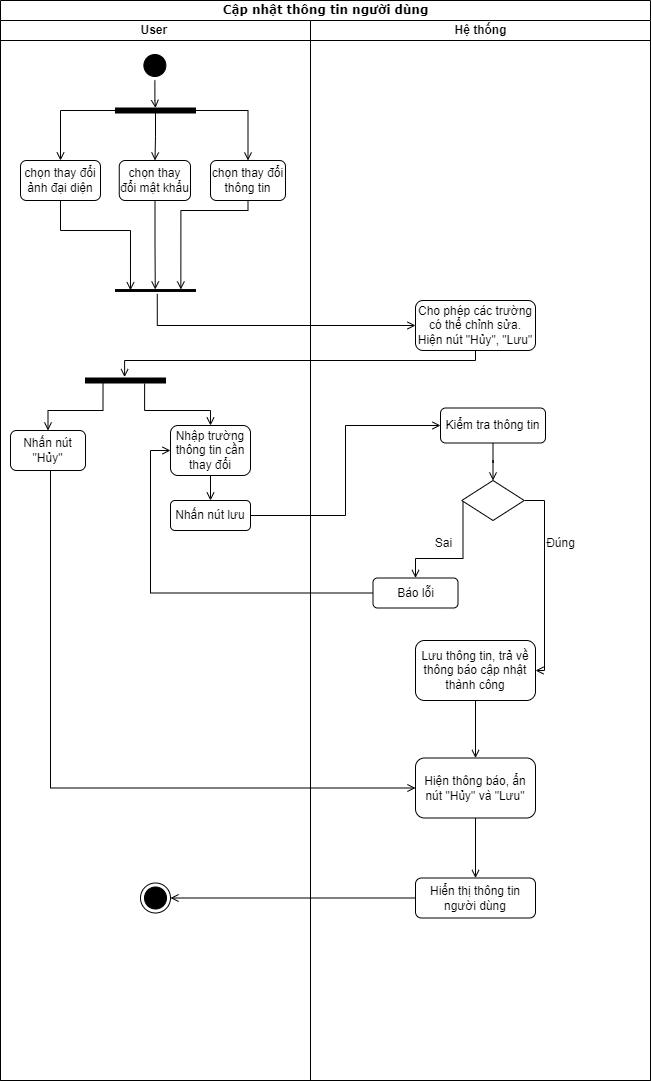

The diagram above was exported from draw.io. Its source (the exported page's mxGraphModel, read from the mxfile embedded in the PNG):
<mxGraphModel dx="1900" dy="523" grid="1" gridSize="10" guides="1" tooltips="1" connect="1" arrows="1" fold="1" page="1" pageScale="1" pageWidth="850" pageHeight="1100" background="none" math="0" shadow="0">
  <root>
    <mxCell id="0" />
    <mxCell id="1" parent="0" />
    <mxCell id="1c1d494c118603dd-1" value="Cập nhật thông tin người dùng" style="swimlane;html=1;childLayout=stackLayout;startSize=20;rounded=0;shadow=0;comic=0;labelBackgroundColor=none;strokeWidth=1;fontFamily=Verdana;fontSize=12;align=center;" parent="1" vertex="1">
      <mxGeometry x="-40" y="70" width="650" height="1080" as="geometry" />
    </mxCell>
    <mxCell id="1c1d494c118603dd-2" value="User&amp;nbsp;" style="swimlane;html=1;startSize=20;" parent="1c1d494c118603dd-1" vertex="1">
      <mxGeometry y="20" width="310" height="1060" as="geometry" />
    </mxCell>
    <mxCell id="S993IayqEUNij42405tz-62" style="edgeStyle=orthogonalEdgeStyle;rounded=0;orthogonalLoop=1;jettySize=auto;html=1;strokeColor=#000000;strokeWidth=1;endArrow=open;endFill=0;" edge="1" parent="1c1d494c118603dd-2" source="S993IayqEUNij42405tz-1" target="S993IayqEUNij42405tz-50">
      <mxGeometry relative="1" as="geometry" />
    </mxCell>
    <mxCell id="S993IayqEUNij42405tz-1" value="" style="ellipse;html=1;shape=startState;fillColor=#000000;strokeColor=#000000;" vertex="1" parent="1c1d494c118603dd-2">
      <mxGeometry x="139.38" y="30" width="30" height="30" as="geometry" />
    </mxCell>
    <mxCell id="S993IayqEUNij42405tz-59" style="edgeStyle=orthogonalEdgeStyle;rounded=0;orthogonalLoop=1;jettySize=auto;html=1;entryX=-0.032;entryY=0.183;entryDx=0;entryDy=0;entryPerimeter=0;strokeColor=#000000;strokeWidth=1;endArrow=open;endFill=0;" edge="1" parent="1c1d494c118603dd-2" source="S993IayqEUNij42405tz-3" target="S993IayqEUNij42405tz-56">
      <mxGeometry relative="1" as="geometry">
        <Array as="points">
          <mxPoint x="248" y="190" />
          <mxPoint x="180" y="190" />
        </Array>
      </mxGeometry>
    </mxCell>
    <mxCell id="S993IayqEUNij42405tz-3" value="chọn thay đổi thông tin" style="rounded=1;whiteSpace=wrap;html=1;strokeColor=#000000;" vertex="1" parent="1c1d494c118603dd-2">
      <mxGeometry x="210" y="140" width="75" height="40" as="geometry" />
    </mxCell>
    <mxCell id="S993IayqEUNij42405tz-14" style="edgeStyle=orthogonalEdgeStyle;rounded=0;orthogonalLoop=1;jettySize=auto;html=1;entryX=0.5;entryY=0;entryDx=0;entryDy=0;strokeColor=#000000;strokeWidth=1;endArrow=open;endFill=0;exitX=0.94;exitY=0.781;exitDx=0;exitDy=0;exitPerimeter=0;" edge="1" parent="1c1d494c118603dd-2" source="S993IayqEUNij42405tz-9" target="S993IayqEUNij42405tz-10">
      <mxGeometry relative="1" as="geometry">
        <Array as="points">
          <mxPoint x="103" y="390" />
          <mxPoint x="48" y="390" />
        </Array>
      </mxGeometry>
    </mxCell>
    <mxCell id="S993IayqEUNij42405tz-15" style="edgeStyle=orthogonalEdgeStyle;rounded=0;orthogonalLoop=1;jettySize=auto;html=1;entryX=0.5;entryY=0;entryDx=0;entryDy=0;strokeColor=#000000;strokeWidth=1;endArrow=open;endFill=0;exitX=1.1;exitY=0.261;exitDx=0;exitDy=0;exitPerimeter=0;" edge="1" parent="1c1d494c118603dd-2" source="S993IayqEUNij42405tz-9" target="S993IayqEUNij42405tz-12">
      <mxGeometry relative="1" as="geometry">
        <Array as="points">
          <mxPoint x="144" y="390" />
          <mxPoint x="210" y="390" />
        </Array>
      </mxGeometry>
    </mxCell>
    <mxCell id="S993IayqEUNij42405tz-9" value="" style="html=1;points=[];perimeter=orthogonalPerimeter;fillColor=strokeColor;strokeColor=#000000;rotation=90;" vertex="1" parent="1c1d494c118603dd-2">
      <mxGeometry x="122.5" y="320" width="5" height="80" as="geometry" />
    </mxCell>
    <mxCell id="S993IayqEUNij42405tz-10" value="Nhấn nút &quot;Hủy&quot;" style="rounded=1;whiteSpace=wrap;html=1;strokeColor=#000000;" vertex="1" parent="1c1d494c118603dd-2">
      <mxGeometry x="10" y="410" width="75" height="40" as="geometry" />
    </mxCell>
    <mxCell id="S993IayqEUNij42405tz-12" value="Nhập trường thông tin cần thay đổi" style="rounded=1;whiteSpace=wrap;html=1;strokeColor=#000000;" vertex="1" parent="1c1d494c118603dd-2">
      <mxGeometry x="170" y="405" width="80" height="50" as="geometry" />
    </mxCell>
    <mxCell id="S993IayqEUNij42405tz-18" value="Nhấn nút lưu" style="rounded=1;whiteSpace=wrap;html=1;strokeColor=#000000;" vertex="1" parent="1c1d494c118603dd-2">
      <mxGeometry x="170" y="480" width="80" height="30" as="geometry" />
    </mxCell>
    <mxCell id="S993IayqEUNij42405tz-17" style="edgeStyle=orthogonalEdgeStyle;rounded=0;orthogonalLoop=1;jettySize=auto;html=1;strokeColor=#000000;strokeWidth=1;endArrow=open;endFill=0;" edge="1" parent="1c1d494c118603dd-2" source="S993IayqEUNij42405tz-12" target="S993IayqEUNij42405tz-18">
      <mxGeometry relative="1" as="geometry">
        <mxPoint x="180" y="540" as="targetPoint" />
      </mxGeometry>
    </mxCell>
    <mxCell id="S993IayqEUNij42405tz-53" style="edgeStyle=orthogonalEdgeStyle;rounded=0;orthogonalLoop=1;jettySize=auto;html=1;entryX=0.5;entryY=0;entryDx=0;entryDy=0;strokeColor=#000000;strokeWidth=1;endArrow=open;endFill=0;" edge="1" parent="1c1d494c118603dd-2" source="S993IayqEUNij42405tz-50" target="S993IayqEUNij42405tz-51">
      <mxGeometry relative="1" as="geometry" />
    </mxCell>
    <mxCell id="S993IayqEUNij42405tz-54" style="edgeStyle=orthogonalEdgeStyle;rounded=0;orthogonalLoop=1;jettySize=auto;html=1;strokeColor=#000000;strokeWidth=1;endArrow=open;endFill=0;" edge="1" parent="1c1d494c118603dd-2" source="S993IayqEUNij42405tz-50" target="S993IayqEUNij42405tz-52">
      <mxGeometry relative="1" as="geometry" />
    </mxCell>
    <mxCell id="S993IayqEUNij42405tz-55" style="edgeStyle=orthogonalEdgeStyle;rounded=0;orthogonalLoop=1;jettySize=auto;html=1;entryX=0.5;entryY=0;entryDx=0;entryDy=0;strokeColor=#000000;strokeWidth=1;endArrow=open;endFill=0;" edge="1" parent="1c1d494c118603dd-2" source="S993IayqEUNij42405tz-50" target="S993IayqEUNij42405tz-3">
      <mxGeometry relative="1" as="geometry" />
    </mxCell>
    <mxCell id="S993IayqEUNij42405tz-50" value="" style="html=1;points=[];perimeter=orthogonalPerimeter;fillColor=strokeColor;strokeColor=default;rotation=90;" vertex="1" parent="1c1d494c118603dd-2">
      <mxGeometry x="152.5" y="50" width="5" height="80" as="geometry" />
    </mxCell>
    <mxCell id="S993IayqEUNij42405tz-60" style="edgeStyle=orthogonalEdgeStyle;rounded=0;orthogonalLoop=1;jettySize=auto;html=1;entryX=0.394;entryY=0.813;entryDx=0;entryDy=0;entryPerimeter=0;strokeColor=#000000;strokeWidth=1;endArrow=open;endFill=0;" edge="1" parent="1c1d494c118603dd-2" source="S993IayqEUNij42405tz-51" target="S993IayqEUNij42405tz-56">
      <mxGeometry relative="1" as="geometry">
        <Array as="points">
          <mxPoint x="60" y="210" />
          <mxPoint x="130" y="210" />
        </Array>
      </mxGeometry>
    </mxCell>
    <mxCell id="S993IayqEUNij42405tz-51" value="chọn thay đổi ảnh đại diện" style="rounded=1;whiteSpace=wrap;html=1;strokeColor=default;" vertex="1" parent="1c1d494c118603dd-2">
      <mxGeometry x="20" y="140" width="80" height="40" as="geometry" />
    </mxCell>
    <mxCell id="S993IayqEUNij42405tz-58" style="edgeStyle=orthogonalEdgeStyle;rounded=0;orthogonalLoop=1;jettySize=auto;html=1;entryX=-0.032;entryY=0.503;entryDx=0;entryDy=0;entryPerimeter=0;strokeColor=#000000;strokeWidth=1;endArrow=open;endFill=0;" edge="1" parent="1c1d494c118603dd-2" source="S993IayqEUNij42405tz-52" target="S993IayqEUNij42405tz-56">
      <mxGeometry relative="1" as="geometry" />
    </mxCell>
    <mxCell id="S993IayqEUNij42405tz-52" value="chọn thay đổi mật khẩu" style="rounded=1;whiteSpace=wrap;html=1;strokeColor=default;" vertex="1" parent="1c1d494c118603dd-2">
      <mxGeometry x="118.75" y="140" width="71.25" height="40" as="geometry" />
    </mxCell>
    <mxCell id="S993IayqEUNij42405tz-56" value="" style="html=1;points=[];perimeter=orthogonalPerimeter;fillColor=strokeColor;strokeColor=default;rotation=90;" vertex="1" parent="1c1d494c118603dd-2">
      <mxGeometry x="154.06" y="230" width="1.88" height="80" as="geometry" />
    </mxCell>
    <mxCell id="S993IayqEUNij42405tz-37" value="" style="ellipse;html=1;shape=endState;fillColor=#000000;strokeColor=default;" vertex="1" parent="1c1d494c118603dd-2">
      <mxGeometry x="140" y="862.5" width="30" height="30" as="geometry" />
    </mxCell>
    <mxCell id="1c1d494c118603dd-3" value="Hệ thống" style="swimlane;html=1;startSize=20;" parent="1c1d494c118603dd-1" vertex="1">
      <mxGeometry x="310" y="20" width="340" height="1060" as="geometry" />
    </mxCell>
    <mxCell id="S993IayqEUNij42405tz-5" value="Cho phép các trường có thể chỉnh sửa. Hiện nút &quot;Hủy&quot;, &quot;Lưu&quot;" style="rounded=1;whiteSpace=wrap;html=1;strokeColor=#000000;" vertex="1" parent="1c1d494c118603dd-3">
      <mxGeometry x="105" y="280" width="120" height="50" as="geometry" />
    </mxCell>
    <mxCell id="S993IayqEUNij42405tz-21" style="edgeStyle=orthogonalEdgeStyle;rounded=0;orthogonalLoop=1;jettySize=auto;html=1;entryX=0.5;entryY=0;entryDx=0;entryDy=0;strokeColor=#000000;strokeWidth=1;endArrow=open;endFill=0;exitX=0.02;exitY=0.5;exitDx=0;exitDy=0;exitPerimeter=0;" edge="1" parent="1c1d494c118603dd-3" source="S993IayqEUNij42405tz-28" target="S993IayqEUNij42405tz-20">
      <mxGeometry relative="1" as="geometry">
        <mxPoint x="172.5" y="520" as="sourcePoint" />
        <Array as="points">
          <mxPoint x="153" y="538" />
          <mxPoint x="105" y="538" />
        </Array>
      </mxGeometry>
    </mxCell>
    <mxCell id="S993IayqEUNij42405tz-20" value="Báo lỗi" style="rounded=1;whiteSpace=wrap;html=1;strokeColor=#000000;" vertex="1" parent="1c1d494c118603dd-3">
      <mxGeometry x="62.5" y="557.5" width="85" height="30" as="geometry" />
    </mxCell>
    <mxCell id="S993IayqEUNij42405tz-48" style="edgeStyle=orthogonalEdgeStyle;rounded=0;orthogonalLoop=1;jettySize=auto;html=1;strokeColor=#000000;strokeWidth=1;endArrow=open;endFill=0;exitX=1;exitY=0.5;exitDx=0;exitDy=0;" edge="1" parent="1c1d494c118603dd-3" source="S993IayqEUNij42405tz-28" target="S993IayqEUNij42405tz-30">
      <mxGeometry relative="1" as="geometry">
        <Array as="points">
          <mxPoint x="234" y="480" />
          <mxPoint x="234" y="650" />
        </Array>
      </mxGeometry>
    </mxCell>
    <mxCell id="S993IayqEUNij42405tz-28" value="" style="rhombus;whiteSpace=wrap;html=1;strokeColor=#000000;" vertex="1" parent="1c1d494c118603dd-3">
      <mxGeometry x="151.25" y="460" width="62.5" height="40" as="geometry" />
    </mxCell>
    <mxCell id="S993IayqEUNij42405tz-33" value="Hiện thông báo, ẩn nút &quot;Hủy&quot; và &quot;Lưu&quot;" style="rounded=1;whiteSpace=wrap;html=1;strokeColor=#000000;" vertex="1" parent="1c1d494c118603dd-3">
      <mxGeometry x="105" y="737.5" width="120" height="60" as="geometry" />
    </mxCell>
    <mxCell id="S993IayqEUNij42405tz-35" value="Hiển thị thông tin người dùng" style="rounded=1;whiteSpace=wrap;html=1;strokeColor=#000000;" vertex="1" parent="1c1d494c118603dd-3">
      <mxGeometry x="105" y="857.5" width="120" height="40" as="geometry" />
    </mxCell>
    <mxCell id="S993IayqEUNij42405tz-34" style="edgeStyle=orthogonalEdgeStyle;rounded=0;orthogonalLoop=1;jettySize=auto;html=1;strokeColor=#000000;strokeWidth=1;endArrow=open;endFill=0;" edge="1" parent="1c1d494c118603dd-3" source="S993IayqEUNij42405tz-33" target="S993IayqEUNij42405tz-35">
      <mxGeometry relative="1" as="geometry">
        <mxPoint x="165" y="857.5" as="targetPoint" />
      </mxGeometry>
    </mxCell>
    <mxCell id="S993IayqEUNij42405tz-40" value="Đúng" style="text;html=1;align=center;verticalAlign=middle;resizable=0;points=[];autosize=1;strokeColor=none;fillColor=none;" vertex="1" parent="1c1d494c118603dd-3">
      <mxGeometry x="225" y="507.5" width="50" height="30" as="geometry" />
    </mxCell>
    <mxCell id="S993IayqEUNij42405tz-41" value="Sai" style="text;html=1;align=center;verticalAlign=middle;resizable=0;points=[];autosize=1;strokeColor=none;fillColor=none;" vertex="1" parent="1c1d494c118603dd-3">
      <mxGeometry x="112.5" y="507.5" width="40" height="30" as="geometry" />
    </mxCell>
    <mxCell id="S993IayqEUNij42405tz-30" value="Lưu thông tin, trả về thông báo cập nhật thành công" style="rounded=1;whiteSpace=wrap;html=1;strokeColor=#000000;" vertex="1" parent="1c1d494c118603dd-3">
      <mxGeometry x="105" y="620" width="120" height="60" as="geometry" />
    </mxCell>
    <mxCell id="S993IayqEUNij42405tz-32" style="edgeStyle=orthogonalEdgeStyle;rounded=0;orthogonalLoop=1;jettySize=auto;html=1;strokeColor=#000000;strokeWidth=1;endArrow=open;endFill=0;entryX=0.5;entryY=0;entryDx=0;entryDy=0;" edge="1" parent="1c1d494c118603dd-3" source="S993IayqEUNij42405tz-30" target="S993IayqEUNij42405tz-33">
      <mxGeometry relative="1" as="geometry">
        <mxPoint x="205" y="547.5" as="targetPoint" />
      </mxGeometry>
    </mxCell>
    <mxCell id="S993IayqEUNij42405tz-46" style="edgeStyle=orthogonalEdgeStyle;rounded=0;orthogonalLoop=1;jettySize=auto;html=1;entryX=0.5;entryY=0;entryDx=0;entryDy=0;strokeColor=#000000;strokeWidth=1;endArrow=open;endFill=0;" edge="1" parent="1c1d494c118603dd-3" source="S993IayqEUNij42405tz-44" target="S993IayqEUNij42405tz-28">
      <mxGeometry relative="1" as="geometry" />
    </mxCell>
    <mxCell id="S993IayqEUNij42405tz-44" value="Kiểm tra thông tin" style="rounded=1;whiteSpace=wrap;html=1;strokeColor=default;" vertex="1" parent="1c1d494c118603dd-3">
      <mxGeometry x="130" y="387.5" width="105" height="35" as="geometry" />
    </mxCell>
    <mxCell id="S993IayqEUNij42405tz-7" style="edgeStyle=orthogonalEdgeStyle;rounded=0;orthogonalLoop=1;jettySize=auto;html=1;strokeColor=#000000;endArrow=open;endFill=0;entryX=-0.18;entryY=0.511;entryDx=0;entryDy=0;entryPerimeter=0;exitX=0.5;exitY=1;exitDx=0;exitDy=0;" edge="1" parent="1c1d494c118603dd-1" source="S993IayqEUNij42405tz-5" target="S993IayqEUNij42405tz-9">
      <mxGeometry relative="1" as="geometry">
        <mxPoint x="90" y="250" as="targetPoint" />
        <Array as="points">
          <mxPoint x="475" y="360" />
          <mxPoint x="124" y="360" />
        </Array>
      </mxGeometry>
    </mxCell>
    <mxCell id="S993IayqEUNij42405tz-22" style="edgeStyle=orthogonalEdgeStyle;rounded=0;orthogonalLoop=1;jettySize=auto;html=1;entryX=0;entryY=0.5;entryDx=0;entryDy=0;strokeColor=#000000;strokeWidth=1;endArrow=open;endFill=0;" edge="1" parent="1c1d494c118603dd-1" source="S993IayqEUNij42405tz-20" target="S993IayqEUNij42405tz-12">
      <mxGeometry relative="1" as="geometry" />
    </mxCell>
    <mxCell id="S993IayqEUNij42405tz-45" style="edgeStyle=orthogonalEdgeStyle;rounded=0;orthogonalLoop=1;jettySize=auto;html=1;strokeColor=#000000;strokeWidth=1;endArrow=open;endFill=0;entryX=0;entryY=0.5;entryDx=0;entryDy=0;" edge="1" parent="1c1d494c118603dd-1" source="S993IayqEUNij42405tz-18" target="S993IayqEUNij42405tz-44">
      <mxGeometry relative="1" as="geometry">
        <mxPoint x="400" y="425" as="targetPoint" />
      </mxGeometry>
    </mxCell>
    <mxCell id="S993IayqEUNij42405tz-47" style="edgeStyle=orthogonalEdgeStyle;rounded=0;orthogonalLoop=1;jettySize=auto;html=1;entryX=0;entryY=0.5;entryDx=0;entryDy=0;strokeColor=#000000;strokeWidth=1;endArrow=open;endFill=0;" edge="1" parent="1c1d494c118603dd-1" source="S993IayqEUNij42405tz-10" target="S993IayqEUNij42405tz-33">
      <mxGeometry relative="1" as="geometry">
        <Array as="points">
          <mxPoint x="50" y="788" />
        </Array>
      </mxGeometry>
    </mxCell>
    <mxCell id="S993IayqEUNij42405tz-61" style="edgeStyle=orthogonalEdgeStyle;rounded=0;orthogonalLoop=1;jettySize=auto;html=1;entryX=0;entryY=0.5;entryDx=0;entryDy=0;strokeColor=#000000;strokeWidth=1;endArrow=open;endFill=0;exitX=2.309;exitY=0.478;exitDx=0;exitDy=0;exitPerimeter=0;" edge="1" parent="1c1d494c118603dd-1" source="S993IayqEUNij42405tz-56" target="S993IayqEUNij42405tz-5">
      <mxGeometry relative="1" as="geometry">
        <Array as="points">
          <mxPoint x="157" y="325" />
        </Array>
      </mxGeometry>
    </mxCell>
    <mxCell id="S993IayqEUNij42405tz-36" style="edgeStyle=orthogonalEdgeStyle;rounded=0;orthogonalLoop=1;jettySize=auto;html=1;strokeColor=#000000;strokeWidth=1;endArrow=open;endFill=0;entryX=1;entryY=0.5;entryDx=0;entryDy=0;" edge="1" parent="1c1d494c118603dd-1" source="S993IayqEUNij42405tz-35" target="S993IayqEUNij42405tz-37">
      <mxGeometry relative="1" as="geometry">
        <mxPoint x="475" y="1007.5" as="targetPoint" />
      </mxGeometry>
    </mxCell>
  </root>
</mxGraphModel>